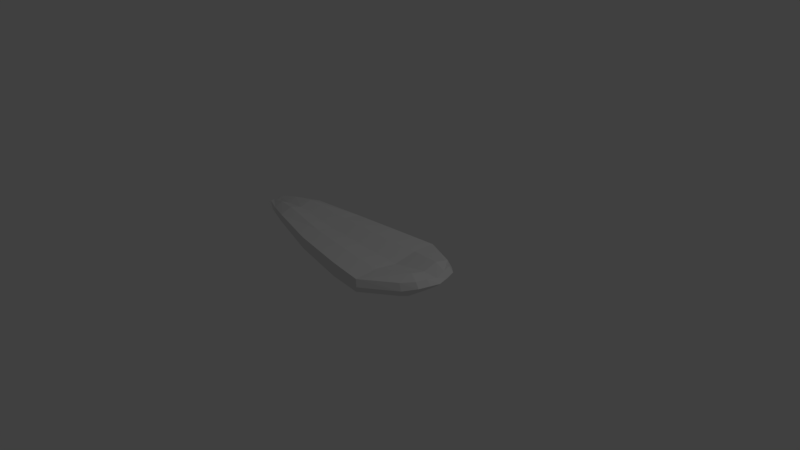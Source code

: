 # Source: FishFilet.blend  (saved by Blender 2.78.0; exported with 4.5.12 LTS)
import bpy
from mathutils import Matrix  # noqa: F401  (used for matrix-valued properties, if any)

bpy.ops.wm.read_factory_settings(use_empty=True)
scene = bpy.context.scene
scene.name = 'Scene'

# ---- collections
col_collection_1 = bpy.data.collections.new('Collection 1'); scene.collection.children.link(col_collection_1)

# ---- materials (node trees are filled in below, after node groups)
mat_material = bpy.data.materials.new('Material')
mat_material.alpha_threshold = 0.0
mat_material.use_transparent_shadow = False
mat_material.roughness = 0.5
mat_material.line_color = (0.0, 0.0, 0.0, 1.0)

# ---- material node trees

# ---- world
world_world = bpy.data.worlds.new('World'); scene.world = world_world
world_world.color = (0.05088, 0.05088, 0.05088)
world_world.use_sun_shadow = False
world_world.sun_shadow_jitter_overblur = 0.0
world_world.cycles.sampling_method = 'MANUAL'

# ---- cameras
cam_camera = bpy.data.cameras.new('Camera')
cam_camera.clip_end = 100.0
cam_camera.lens = 35.0
cam_camera.sensor_width = 32.0
cam_camera.sensor_height = 18.0
cam_camera.ortho_scale = 7.314
cam_camera.dof.focus_distance = 0.0
cam_camera.dof.aperture_fstop = 128.0

# ---- lights
light_lamp = bpy.data.lights.new('Lamp', 'POINT')
light_lamp.transmission_factor = 0.0
light_lamp.cutoff_distance = 30.0
light_lamp.energy = 100.0
light_lamp.shadow_buffer_clip_start = 1.001
light_lamp.shadow_soft_size = 0.1
light_lamp.shadow_maximum_resolution = 0.006
light_lamp.use_absolute_resolution = True

# ---- meshes
me_cube = bpy.data.meshes.new('Cube')
me_cube.from_pydata([(1.0, 0.4188, -0.01846), (1.0, -0.4188, -0.01846), (-1.421, -0.3323, 0.05818), (-1.421, 0.3323, 0.05818), (1.0, 0.4084, 0.1535), (1.0, -0.4084, 0.1535), (-1.421, -0.3323, 0.1695), (-1.421, 0.3323, 0.1695), (1.788e-07, 0.5954, -0.0933), (0.0, -0.5954, -0.0933), (2.384e-07, 0.5954, 0.1011), (-5.364e-07, -0.5954, 0.1011), (-0.7598, 0.4807, -0.03762), (-0.7598, -0.4807, -0.03762), (-0.7598, 0.4807, 0.1242), (-0.7598, -0.4807, 0.1242), (0.5, 0.6543, -0.08239), (0.5, -0.6543, -0.08239), (0.5, 0.6543, 0.09491), (0.5, -0.6543, 0.09491), (-1.696, -0.2375, 0.07406), (-1.696, 0.2375, 0.07406), (-1.696, -0.2375, 0.1536), (-1.696, 0.2375, 0.1536), (-1.949, -0.1257, 0.09279), (-1.949, 0.1257, 0.09279), (-1.949, -0.1257, 0.1349), (-1.949, 0.1257, 0.1349), (1.147, 0.282, 0.03773), (1.147, -0.282, 0.03773), (1.147, 0.282, 0.1771), (1.147, -0.282, 0.1771), (1.0, 0.0, -0.08341), (-1.421, 1.192e-07, 0.04335), (1.0, -2.682e-07, 0.1507), (-1.421, 5.96e-08, 0.1772), (-1.49e-07, -1.192e-07, 0.06396), (8.941e-08, 5.96e-08, -0.2072), (-0.7598, -2.98e-08, 0.1023), (-0.7598, 5.96e-08, -0.1151), (0.5, 0.0, -0.1892), (0.5, -2.384e-07, 0.0538), (-1.696, 2.533e-07, 0.06961), (-1.696, 2.235e-07, 0.1509), (-1.92, 3.427e-07, 0.09279), (-1.92, 3.278e-07, 0.1045), (1.212, -1.192e-07, 0.03773), (1.212, -2.682e-07, 0.1467), (-1.421, 0.1662, 0.04335), (-1.421, 0.1662, 0.2324), (1.341e-07, 0.2977, -0.2072), (-0.7598, 0.2403, -0.1151), (0.5, 0.3272, -0.1892), (-1.696, 0.1188, 0.06961), (-1.696, 0.1188, 0.2061), (-1.96, 0.06287, 0.09279), (-1.96, 0.06287, 0.1379), (1.0, 0.2654, -0.08341), (1.0, 0.2042, 0.2059), (4.47e-08, 0.2977, 0.1192), (-0.7598, 0.2403, 0.1575), (0.5, 0.3272, 0.109), (1.194, 0.141, 0.03773), (1.194, 0.141, 0.1801), (1.0, -0.2654, -0.08341), (1.0, -0.2042, 0.2059), (-3.427e-07, -0.2977, 0.1192), (-0.7598, -0.2403, 0.1575), (0.5, -0.3272, 0.109), (1.194, -0.141, 0.03773), (1.194, -0.141, 0.1801), (-1.421, -0.1662, 0.04335), (-1.421, -0.1662, 0.2324), (4.47e-08, -0.2977, -0.2072), (-0.7598, -0.2403, -0.1151), (0.5, -0.3272, -0.1892), (-1.696, -0.1188, 0.06961), (-1.696, -0.1188, 0.2061), (-1.96, -0.06287, 0.09279), (-1.96, -0.06287, 0.1379), (1.052, 0.4292, 0.06701), (1.052, -0.4292, 0.06701), (-1.46, -0.3448, 0.1151), (-1.46, 0.3448, 0.1151), (0.01472, 0.6178, 0.0009766), (0.01472, -0.6178, 0.0009766), (-0.7737, 0.4988, 0.04189), (-0.7737, -0.4988, 0.04189), (0.5336, -0.679, 0.003448), (0.5336, 0.679, 0.003448), (-1.745, -0.2465, 0.1151), (-1.745, 0.2465, 0.1151), (-2.007, -0.1305, 0.1151), (-2.007, 0.1305, 0.1151), (1.205, 0.2926, 0.1084), (1.205, -0.2926, 0.1084), (1.272, -2.024e-07, 0.09265), (-1.977, 3.466e-07, 0.09931), (1.254, 0.1463, 0.11), (-2.019, 0.06524, 0.1166), (-2.019, -0.06524, 0.1166), (1.254, -0.1463, 0.11)], [], [(74, 13, 2, 71), (67, 72, 6, 15), (65, 5, 31, 70), (87, 15, 6, 82), (82, 6, 22, 90), (86, 12, 3, 83), (89, 16, 8, 84), (88, 19, 11, 85), (68, 66, 11, 19), (75, 17, 9, 73), (84, 8, 12, 86), (85, 11, 15, 87), (66, 67, 15, 11), (73, 9, 13, 74), (64, 1, 17, 75), (65, 68, 19, 5), (81, 5, 19, 88), (80, 0, 16, 89), (54, 23, 27, 56), (49, 7, 23, 54), (83, 3, 21, 91), (71, 2, 20, 76), (99, 56, 27, 93), (90, 22, 26, 92), (91, 21, 25, 93), (76, 20, 24, 78), (101, 70, 31, 95), (81, 1, 29, 95), (80, 4, 30, 94), (57, 0, 28, 62), (64, 32, 46, 69), (98, 63, 47, 96), (53, 42, 44, 55), (100, 79, 45, 97), (48, 33, 42, 53), (72, 35, 43, 77), (77, 43, 45, 79), (58, 61, 41, 34), (57, 32, 40, 52), (50, 37, 39, 51), (59, 60, 38, 36), (52, 40, 37, 50), (61, 59, 36, 41), (58, 34, 47, 63), (60, 49, 35, 38), (51, 39, 33, 48), (12, 51, 48, 3), (14, 7, 49, 60), (4, 58, 63, 30), (18, 10, 59, 61), (16, 52, 50, 8), (10, 14, 60, 59), (8, 50, 51, 12), (0, 57, 52, 16), (4, 18, 61, 58), (3, 48, 53, 21), (21, 53, 55, 25), (94, 30, 63, 98), (32, 57, 62, 46), (97, 45, 56, 99), (35, 49, 54, 43), (43, 54, 56, 45), (22, 77, 79, 26), (6, 72, 77, 22), (92, 26, 79, 100), (1, 64, 69, 29), (96, 47, 70, 101), (42, 76, 78, 44), (33, 71, 76, 42), (34, 41, 68, 65), (32, 64, 75, 40), (37, 73, 74, 39), (36, 38, 67, 66), (40, 75, 73, 37), (41, 36, 66, 68), (34, 65, 70, 47), (38, 35, 72, 67), (39, 74, 71, 33), (46, 96, 101, 69), (24, 92, 100, 78), (44, 97, 99, 55), (28, 94, 98, 62), (78, 100, 97, 44), (62, 98, 96, 46), (0, 80, 94, 28), (5, 81, 95, 31), (69, 101, 95, 29), (23, 91, 93, 27), (20, 90, 92, 24), (55, 99, 93, 25), (7, 83, 91, 23), (4, 80, 89, 18), (1, 81, 88, 17), (9, 85, 87, 13), (10, 84, 86, 14), (17, 88, 85, 9), (18, 89, 84, 10), (14, 86, 83, 7), (2, 82, 90, 20), (13, 87, 82, 2)])
_uv = me_cube.uv_layers.new(name='UVMap')
_uv.uv.foreach_set('vector', [0.3868, 0.4468, 0.3851, 0.5137, 0.2027, 0.4762, 0.2023, 0.4299, 0.3461, 0.6238, 0.1621, 0.5486, 0.1914, 0.5075, 0.3738, 0.5576, 0.8784, 0.6285, 0.8494, 0.5691, 0.9075, 0.585, 0.9421, 0.6164, 0.3768, 0.5343, 0.3738, 0.5576, 0.1914, 0.5075, 0.1881, 0.489, 0.1881, 0.489, 0.1914, 0.5075, 0.1157, 0.4767, 0.109, 0.4599, 0.3769, 0.2336, 0.3852, 0.2542, 0.2027, 0.2916, 0.1881, 0.2788, 0.7058, 0.2142, 0.6966, 0.2339, 0.5831, 0.2345, 0.5858, 0.2094, 0.7057, 0.5537, 0.7016, 0.5765, 0.58, 0.5849, 0.5858, 0.5585, 0.7203, 0.6575, 0.5708, 0.6691, 0.58, 0.5849, 0.7016, 0.5765, 0.6991, 0.4616, 0.6965, 0.5341, 0.583, 0.5334, 0.5812, 0.4557, 0.5858, 0.2094, 0.5831, 0.2345, 0.3852, 0.2542, 0.3769, 0.2336, 0.5858, 0.5585, 0.58, 0.5849, 0.3738, 0.5576, 0.3768, 0.5343, 0.5708, 0.6691, 0.3461, 0.6238, 0.3738, 0.5576, 0.58, 0.5849, 0.5812, 0.4557, 0.583, 0.5334, 0.3851, 0.5137, 0.3868, 0.4468, 0.8375, 0.4644, 0.8353, 0.5142, 0.6965, 0.5341, 0.6991, 0.4616, 0.8784, 0.6285, 0.7203, 0.6575, 0.7016, 0.5765, 0.8494, 0.5691, 0.8604, 0.5369, 0.8494, 0.5691, 0.7016, 0.5765, 0.7057, 0.5537, 0.8605, 0.2312, 0.8354, 0.2538, 0.6966, 0.2339, 0.7058, 0.2142, 0.09108, 0.2621, 0.1157, 0.2911, 0.03995, 0.3242, 0.0229, 0.3135, 0.1621, 0.2192, 0.1914, 0.2604, 0.1157, 0.2911, 0.09108, 0.2621, 0.1881, 0.2788, 0.2027, 0.2916, 0.1254, 0.3165, 0.109, 0.308, 0.2023, 0.4299, 0.2027, 0.4762, 0.1254, 0.4513, 0.1243, 0.4178, 0.01016, 0.329, 0.0229, 0.3135, 0.03995, 0.3242, 0.02849, 0.3404, 0.109, 0.4599, 0.1157, 0.4767, 0.03995, 0.4437, 0.02848, 0.4275, 0.109, 0.308, 0.1254, 0.3165, 0.04833, 0.3444, 0.02849, 0.3404, 0.1243, 0.4178, 0.1254, 0.4513, 0.04833, 0.4235, 0.04357, 0.4041, 0.9673, 0.5986, 0.9421, 0.6164, 0.9075, 0.585, 0.9276, 0.5623, 0.8604, 0.5369, 0.8353, 0.5142, 0.897, 0.4834, 0.929, 0.497, 0.8605, 0.2312, 0.8495, 0.1989, 0.9076, 0.183, 0.9277, 0.2057, 0.8376, 0.3036, 0.8354, 0.2538, 0.8971, 0.2846, 0.919, 0.3332, 0.8375, 0.4644, 0.8433, 0.384, 0.9267, 0.384, 0.9189, 0.4349, 0.9675, 0.1694, 0.9423, 0.1516, 0.9752, 0.1153, 0.9999, 0.129, 0.1243, 0.3501, 0.1239, 0.3839, 0.05548, 0.3839, 0.04357, 0.3638, 0.01016, 0.4389, 0.0229, 0.4544, 0.01129, 0.4777, 8.761e-05, 0.4625, 0.2023, 0.3379, 0.202, 0.3839, 0.1239, 0.3839, 0.1243, 0.3501, 0.1621, 0.5486, 0.1301, 0.5931, 0.06045, 0.5333, 0.09108, 0.5058, 0.09108, 0.5058, 0.06045, 0.5333, 0.01129, 0.4777, 0.0229, 0.4544, 0.8785, 0.1395, 0.7204, 0.1104, 0.7422, 8.761e-05, 0.911, 0.07553, 0.8376, 0.3036, 0.8433, 0.384, 0.7022, 0.384, 0.6991, 0.3064, 0.5813, 0.3122, 0.5805, 0.384, 0.3863, 0.3839, 0.3869, 0.3211, 0.5709, 0.09882, 0.3461, 0.1441, 0.3174, 0.07028, 0.5605, 0.0001985, 0.6991, 0.3064, 0.7022, 0.384, 0.5805, 0.384, 0.5813, 0.3122, 0.7204, 0.1104, 0.5709, 0.09882, 0.5605, 0.0001985, 0.7422, 8.761e-05, 0.8785, 0.1395, 0.911, 0.07553, 0.9752, 0.1153, 0.9423, 0.1516, 0.3461, 0.1441, 0.1621, 0.2192, 0.1301, 0.1747, 0.3174, 0.07028, 0.3869, 0.3211, 0.3863, 0.3839, 0.202, 0.3839, 0.2023, 0.3379, 0.3852, 0.2542, 0.3869, 0.3211, 0.2023, 0.3379, 0.2027, 0.2916, 0.3738, 0.2103, 0.1914, 0.2604, 0.1621, 0.2192, 0.3461, 0.1441, 0.8495, 0.1989, 0.8785, 0.1395, 0.9423, 0.1516, 0.9076, 0.183, 0.7017, 0.1915, 0.5801, 0.183, 0.5709, 0.09882, 0.7204, 0.1104, 0.6966, 0.2339, 0.6991, 0.3064, 0.5813, 0.3122, 0.5831, 0.2345, 0.5801, 0.183, 0.3738, 0.2103, 0.3461, 0.1441, 0.5709, 0.09882, 0.5831, 0.2345, 0.5813, 0.3122, 0.3869, 0.3211, 0.3852, 0.2542, 0.8354, 0.2538, 0.8376, 0.3036, 0.6991, 0.3064, 0.6966, 0.2339, 0.8495, 0.1989, 0.7017, 0.1915, 0.7204, 0.1104, 0.8785, 0.1395, 0.2027, 0.2916, 0.2023, 0.3379, 0.1243, 0.3501, 0.1254, 0.3165, 0.1254, 0.3165, 0.1243, 0.3501, 0.04357, 0.3638, 0.04833, 0.3444, 0.9277, 0.2057, 0.9076, 0.183, 0.9423, 0.1516, 0.9675, 0.1694, 0.8433, 0.384, 0.8376, 0.3036, 0.919, 0.3332, 0.9267, 0.384, 8.776e-05, 0.3053, 0.01129, 0.2902, 0.0229, 0.3135, 0.01016, 0.329, 0.1301, 0.1747, 0.1621, 0.2192, 0.09108, 0.2621, 0.06045, 0.2345, 0.06045, 0.2345, 0.09108, 0.2621, 0.0229, 0.3135, 0.01129, 0.2902, 0.1157, 0.4767, 0.09108, 0.5058, 0.0229, 0.4544, 0.03995, 0.4437, 0.1914, 0.5075, 0.1621, 0.5486, 0.09108, 0.5058, 0.1157, 0.4767, 0.02848, 0.4275, 0.03995, 0.4437, 0.0229, 0.4544, 0.01016, 0.4389, 0.8353, 0.5142, 0.8375, 0.4644, 0.9189, 0.4349, 0.897, 0.4834, 0.9997, 0.639, 0.975, 0.6527, 0.9421, 0.6164, 0.9673, 0.5986, 0.1239, 0.3839, 0.1243, 0.4178, 0.04357, 0.4041, 0.05548, 0.3839, 0.202, 0.3839, 0.2023, 0.4299, 0.1243, 0.4178, 0.1239, 0.3839, 0.9108, 0.6924, 0.7421, 0.7678, 0.7203, 0.6575, 0.8784, 0.6285, 0.8433, 0.384, 0.8375, 0.4644, 0.6991, 0.4616, 0.7022, 0.384, 0.5805, 0.384, 0.5812, 0.4557, 0.3868, 0.4468, 0.3863, 0.3839, 0.5604, 0.7677, 0.3174, 0.6976, 0.3461, 0.6238, 0.5708, 0.6691, 0.7022, 0.384, 0.6991, 0.4616, 0.5812, 0.4557, 0.5805, 0.384, 0.7421, 0.7678, 0.5604, 0.7677, 0.5708, 0.6691, 0.7203, 0.6575, 0.9108, 0.6924, 0.8784, 0.6285, 0.9421, 0.6164, 0.975, 0.6527, 0.3174, 0.6976, 0.1301, 0.5931, 0.1621, 0.5486, 0.3461, 0.6238, 0.3863, 0.3839, 0.3868, 0.4468, 0.2023, 0.4299, 0.202, 0.3839, 0.9267, 0.384, 0.9572, 0.3841, 0.9536, 0.4416, 0.9189, 0.4349, 0.04833, 0.4235, 0.02848, 0.4275, 0.02304, 0.4062, 0.04357, 0.4041, 0.05548, 0.3839, 0.03681, 0.3839, 0.02305, 0.3617, 0.04357, 0.3638, 0.8971, 0.2846, 0.929, 0.2711, 0.9536, 0.3265, 0.919, 0.3332, 0.04357, 0.4041, 0.02304, 0.4062, 0.03681, 0.3839, 0.05548, 0.3839, 0.919, 0.3332, 0.9536, 0.3265, 0.9572, 0.3841, 0.9267, 0.384, 0.8354, 0.2538, 0.8605, 0.2312, 0.929, 0.2711, 0.8971, 0.2846, 0.8494, 0.5691, 0.8604, 0.5369, 0.9276, 0.5623, 0.9075, 0.585, 0.9189, 0.4349, 0.9536, 0.4416, 0.929, 0.497, 0.897, 0.4834, 0.1157, 0.2911, 0.109, 0.308, 0.02849, 0.3404, 0.03995, 0.3242, 0.1254, 0.4513, 0.109, 0.4599, 0.02848, 0.4275, 0.04833, 0.4235, 0.04357, 0.3638, 0.02305, 0.3617, 0.02849, 0.3404, 0.04833, 0.3444, 0.1914, 0.2604, 0.1881, 0.2788, 0.109, 0.308, 0.1157, 0.2911, 0.8495, 0.1989, 0.8605, 0.2312, 0.7058, 0.2142, 0.7017, 0.1915, 0.8353, 0.5142, 0.8604, 0.5369, 0.7057, 0.5537, 0.6965, 0.5341, 0.583, 0.5334, 0.5858, 0.5585, 0.3768, 0.5343, 0.3851, 0.5137, 0.5801, 0.183, 0.5858, 0.2094, 0.3769, 0.2336, 0.3738, 0.2103, 0.6965, 0.5341, 0.7057, 0.5537, 0.5858, 0.5585, 0.583, 0.5334, 0.7017, 0.1915, 0.7058, 0.2142, 0.5858, 0.2094, 0.5801, 0.183, 0.3738, 0.2103, 0.3769, 0.2336, 0.1881, 0.2788, 0.1914, 0.2604, 0.2027, 0.4762, 0.1881, 0.489, 0.109, 0.4599, 0.1254, 0.4513, 0.3851, 0.5137, 0.3768, 0.5343, 0.1881, 0.489, 0.2027, 0.4762])
me_cube.materials.append(mat_material)
me_cube.use_remesh_preserve_volume = False
me_cube.use_remesh_preserve_attributes = False
me_cube.use_mirror_vertex_groups = False
me_cube.update()

# ---- objects
ob_cube = bpy.data.objects.new('Cube', me_cube)
ob_lamp = bpy.data.objects.new('Lamp', light_lamp)
ob_camera = bpy.data.objects.new('Camera', cam_camera)

# ---- transforms, parenting, visibility, modifiers, constraints
ob_cube.location = (0.0, 0.0, 0.0)
ob_cube.lock_rotations_4d = False
ob_cube.empty_display_type = 'ARROWS'
ob_cube.lineart.crease_threshold = 0.0
ob_lamp.location = (4.076, 1.005, 5.904)
ob_lamp.rotation_euler = (0.6503, 0.05522, 1.866)
ob_lamp.lock_rotations_4d = False
ob_lamp.empty_display_type = 'ARROWS'
ob_lamp.color = (0.0, 0.0, 0.0, 0.0)
ob_lamp.lineart.crease_threshold = 0.0
ob_camera.location = (7.481, -6.508, 5.344)
ob_camera.rotation_euler = (1.109, 0.0, 0.8149)
ob_camera.lock_rotations_4d = False
ob_camera.empty_display_type = 'ARROWS'
ob_camera.color = (0.0, 0.0, 0.0, 0.0)
ob_camera.display_type = 'WIRE'
ob_camera.lineart.crease_threshold = 0.0

# ---- collection membership
col_collection_1.objects.link(ob_cube)
col_collection_1.objects.link(ob_lamp)
col_collection_1.objects.link(ob_camera)

# ---- scene / render settings (as saved in the file)
scene.camera = ob_camera
scene.frame_start = 1; scene.frame_end = 250; scene.frame_set(1)
scene.render.engine = 'BLENDER_EEVEE_NEXT'
scene.render.resolution_percentage = 50
scene.render.dither_intensity = 0.0
scene.cycles.use_denoising = False
scene.cycles.samples = 128
scene.cycles.sampling_pattern = 'TABULATED_SOBOL'
scene.cycles.light_sampling_threshold = 0.0
scene.cycles.use_adaptive_sampling = False
scene.cycles.use_light_tree = False
scene.cycles.blur_glossy = 0.0
scene.cycles.sample_clamp_indirect = 0.0
scene.view_settings.view_transform = 'Standard'
bpy.context.view_layer.update()
